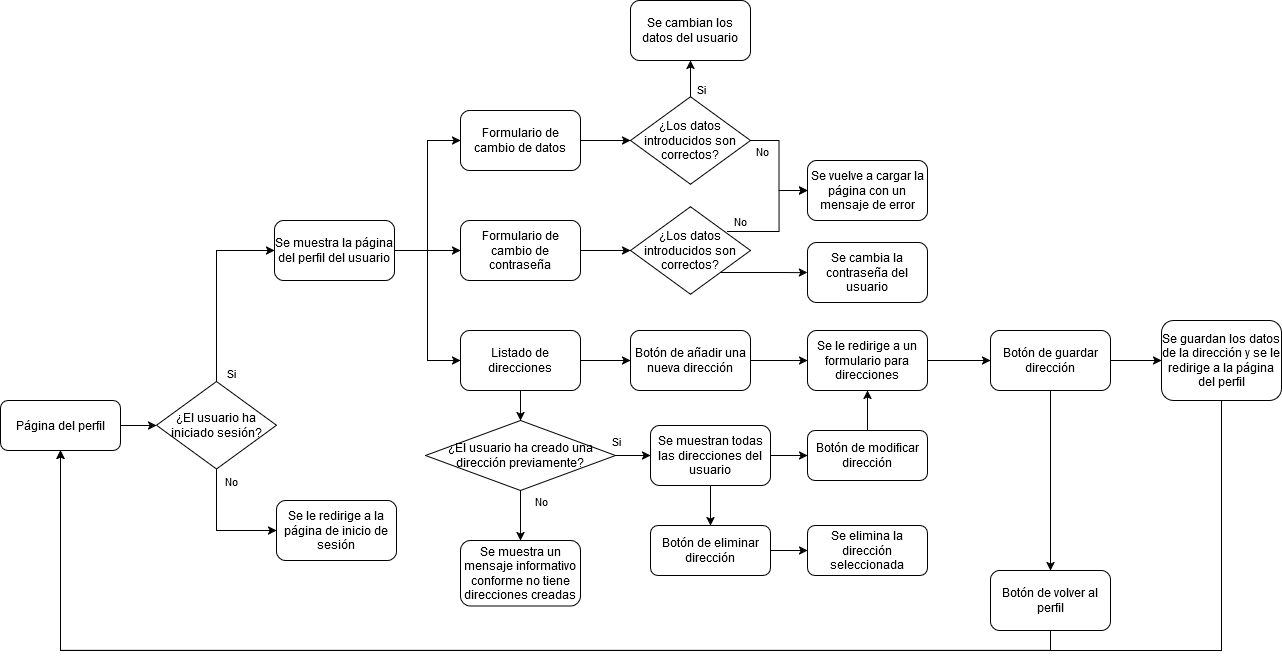

The diagram above was exported from draw.io. Its source (the exported page's mxGraphModel, read from the mxfile embedded in the PNG):
<mxGraphModel dx="1434" dy="820" grid="1" gridSize="10" guides="1" tooltips="1" connect="1" arrows="1" fold="1" page="1" pageScale="1" pageWidth="827" pageHeight="1169" math="0" shadow="0">
  <root>
    <mxCell id="0" />
    <mxCell id="1" parent="0" />
    <mxCell id="Z3DvKWImEKoYv33WK_7z-5" style="edgeStyle=orthogonalEdgeStyle;rounded=0;orthogonalLoop=1;jettySize=auto;html=1;exitX=1;exitY=0.5;exitDx=0;exitDy=0;entryX=0;entryY=0.5;entryDx=0;entryDy=0;" edge="1" parent="1" source="l-6yBcxTekbUipFmCS-q-1" target="Z3DvKWImEKoYv33WK_7z-3">
      <mxGeometry relative="1" as="geometry" />
    </mxCell>
    <mxCell id="l-6yBcxTekbUipFmCS-q-1" value="Página del perfil" style="rounded=1;whiteSpace=wrap;html=1;" vertex="1" parent="1">
      <mxGeometry x="20" y="460" width="120" height="50" as="geometry" />
    </mxCell>
    <mxCell id="Z3DvKWImEKoYv33WK_7z-1" style="edgeStyle=orthogonalEdgeStyle;rounded=0;orthogonalLoop=1;jettySize=auto;html=1;exitX=0.5;exitY=1;exitDx=0;exitDy=0;entryX=0;entryY=0.5;entryDx=0;entryDy=0;" edge="1" parent="1" source="Z3DvKWImEKoYv33WK_7z-3" target="Z3DvKWImEKoYv33WK_7z-4">
      <mxGeometry relative="1" as="geometry" />
    </mxCell>
    <mxCell id="Z3DvKWImEKoYv33WK_7z-2" value="No" style="edgeLabel;html=1;align=center;verticalAlign=middle;resizable=0;points=[];" vertex="1" connectable="0" parent="Z3DvKWImEKoYv33WK_7z-1">
      <mxGeometry x="-0.827" y="1" relative="1" as="geometry">
        <mxPoint x="13" y="1" as="offset" />
      </mxGeometry>
    </mxCell>
    <mxCell id="hPwBGRIQe8GemBd1ZPhG-1" style="edgeStyle=orthogonalEdgeStyle;rounded=0;orthogonalLoop=1;jettySize=auto;html=1;exitX=0.5;exitY=0;exitDx=0;exitDy=0;entryX=0;entryY=0.5;entryDx=0;entryDy=0;" edge="1" parent="1" source="Z3DvKWImEKoYv33WK_7z-3" target="hPwBGRIQe8GemBd1ZPhG-2">
      <mxGeometry relative="1" as="geometry">
        <mxPoint x="260" y="300" as="targetPoint" />
      </mxGeometry>
    </mxCell>
    <mxCell id="hPwBGRIQe8GemBd1ZPhG-3" value="Si" style="edgeLabel;html=1;align=center;verticalAlign=middle;resizable=0;points=[];" vertex="1" connectable="0" parent="hPwBGRIQe8GemBd1ZPhG-1">
      <mxGeometry x="-0.8294" relative="1" as="geometry">
        <mxPoint x="14" y="7" as="offset" />
      </mxGeometry>
    </mxCell>
    <mxCell id="Z3DvKWImEKoYv33WK_7z-3" value="¿El usuario ha iniciado sesión?" style="rhombus;whiteSpace=wrap;html=1;" vertex="1" parent="1">
      <mxGeometry x="176" y="441" width="120" height="87.5" as="geometry" />
    </mxCell>
    <mxCell id="Z3DvKWImEKoYv33WK_7z-4" value="Se le redirige a la página de inicio de sesión" style="rounded=1;whiteSpace=wrap;html=1;" vertex="1" parent="1">
      <mxGeometry x="296" y="560" width="120" height="60" as="geometry" />
    </mxCell>
    <mxCell id="hPwBGRIQe8GemBd1ZPhG-6" value="" style="edgeStyle=orthogonalEdgeStyle;rounded=0;orthogonalLoop=1;jettySize=auto;html=1;entryX=0;entryY=0.5;entryDx=0;entryDy=0;" edge="1" parent="1" source="hPwBGRIQe8GemBd1ZPhG-2" target="hPwBGRIQe8GemBd1ZPhG-5">
      <mxGeometry relative="1" as="geometry">
        <mxPoint x="500" y="300" as="targetPoint" />
      </mxGeometry>
    </mxCell>
    <mxCell id="hPwBGRIQe8GemBd1ZPhG-8" style="edgeStyle=orthogonalEdgeStyle;rounded=0;orthogonalLoop=1;jettySize=auto;html=1;exitX=1;exitY=0.5;exitDx=0;exitDy=0;entryX=0;entryY=0.5;entryDx=0;entryDy=0;" edge="1" parent="1" source="hPwBGRIQe8GemBd1ZPhG-2" target="hPwBGRIQe8GemBd1ZPhG-7">
      <mxGeometry relative="1" as="geometry" />
    </mxCell>
    <mxCell id="hPwBGRIQe8GemBd1ZPhG-10" style="edgeStyle=orthogonalEdgeStyle;rounded=0;orthogonalLoop=1;jettySize=auto;html=1;exitX=1;exitY=0.5;exitDx=0;exitDy=0;entryX=0;entryY=0.5;entryDx=0;entryDy=0;" edge="1" parent="1" source="hPwBGRIQe8GemBd1ZPhG-2" target="hPwBGRIQe8GemBd1ZPhG-9">
      <mxGeometry relative="1" as="geometry" />
    </mxCell>
    <mxCell id="hPwBGRIQe8GemBd1ZPhG-2" value="Se muestra la página del perfil del usuario" style="rounded=1;whiteSpace=wrap;html=1;" vertex="1" parent="1">
      <mxGeometry x="294" y="280" width="120" height="60" as="geometry" />
    </mxCell>
    <mxCell id="hPwBGRIQe8GemBd1ZPhG-13" style="edgeStyle=orthogonalEdgeStyle;rounded=0;orthogonalLoop=1;jettySize=auto;html=1;exitX=1;exitY=0.5;exitDx=0;exitDy=0;entryX=0;entryY=0.5;entryDx=0;entryDy=0;" edge="1" parent="1" source="hPwBGRIQe8GemBd1ZPhG-5" target="hPwBGRIQe8GemBd1ZPhG-14">
      <mxGeometry relative="1" as="geometry">
        <mxPoint x="700" y="200" as="targetPoint" />
      </mxGeometry>
    </mxCell>
    <mxCell id="hPwBGRIQe8GemBd1ZPhG-5" value="Formulario de cambio de datos" style="rounded=1;whiteSpace=wrap;html=1;" vertex="1" parent="1">
      <mxGeometry x="480" y="170" width="120" height="60" as="geometry" />
    </mxCell>
    <mxCell id="e9S4sJiXFUdoZK9mVFIT-2" style="edgeStyle=orthogonalEdgeStyle;rounded=0;orthogonalLoop=1;jettySize=auto;html=1;exitX=1;exitY=0.5;exitDx=0;exitDy=0;entryX=0;entryY=0.5;entryDx=0;entryDy=0;" edge="1" parent="1" source="hPwBGRIQe8GemBd1ZPhG-7" target="e9S4sJiXFUdoZK9mVFIT-1">
      <mxGeometry relative="1" as="geometry" />
    </mxCell>
    <mxCell id="hPwBGRIQe8GemBd1ZPhG-7" value="Formulario de cambio de contraseña" style="rounded=1;whiteSpace=wrap;html=1;" vertex="1" parent="1">
      <mxGeometry x="480" y="280" width="120" height="60" as="geometry" />
    </mxCell>
    <mxCell id="e9S4sJiXFUdoZK9mVFIT-15" style="edgeStyle=orthogonalEdgeStyle;rounded=0;orthogonalLoop=1;jettySize=auto;html=1;exitX=1;exitY=0.5;exitDx=0;exitDy=0;entryX=0;entryY=0.5;entryDx=0;entryDy=0;" edge="1" parent="1" source="hPwBGRIQe8GemBd1ZPhG-9" target="e9S4sJiXFUdoZK9mVFIT-16">
      <mxGeometry relative="1" as="geometry">
        <mxPoint x="680" y="420" as="targetPoint" />
      </mxGeometry>
    </mxCell>
    <mxCell id="D-V2nLxnQ_ARFxIPC2if-4" style="edgeStyle=orthogonalEdgeStyle;rounded=0;orthogonalLoop=1;jettySize=auto;html=1;exitX=0.5;exitY=1;exitDx=0;exitDy=0;entryX=0.5;entryY=0;entryDx=0;entryDy=0;" edge="1" parent="1" source="hPwBGRIQe8GemBd1ZPhG-9" target="D-V2nLxnQ_ARFxIPC2if-3">
      <mxGeometry relative="1" as="geometry" />
    </mxCell>
    <mxCell id="hPwBGRIQe8GemBd1ZPhG-9" value="Listado de direcciones" style="rounded=1;whiteSpace=wrap;html=1;" vertex="1" parent="1">
      <mxGeometry x="480" y="390" width="120" height="60" as="geometry" />
    </mxCell>
    <mxCell id="e9S4sJiXFUdoZK9mVFIT-6" style="edgeStyle=orthogonalEdgeStyle;rounded=0;orthogonalLoop=1;jettySize=auto;html=1;exitX=0.5;exitY=0;exitDx=0;exitDy=0;entryX=0.5;entryY=1;entryDx=0;entryDy=0;" edge="1" parent="1" source="hPwBGRIQe8GemBd1ZPhG-14" target="hPwBGRIQe8GemBd1ZPhG-17">
      <mxGeometry relative="1" as="geometry" />
    </mxCell>
    <mxCell id="e9S4sJiXFUdoZK9mVFIT-11" value="Si" style="edgeLabel;html=1;align=center;verticalAlign=middle;resizable=0;points=[];" vertex="1" connectable="0" parent="e9S4sJiXFUdoZK9mVFIT-6">
      <mxGeometry x="-0.5448" y="-1" relative="1" as="geometry">
        <mxPoint x="9" as="offset" />
      </mxGeometry>
    </mxCell>
    <mxCell id="e9S4sJiXFUdoZK9mVFIT-7" style="edgeStyle=orthogonalEdgeStyle;rounded=0;orthogonalLoop=1;jettySize=auto;html=1;exitX=1;exitY=0.5;exitDx=0;exitDy=0;entryX=0;entryY=0.5;entryDx=0;entryDy=0;" edge="1" parent="1" source="hPwBGRIQe8GemBd1ZPhG-14" target="hPwBGRIQe8GemBd1ZPhG-16">
      <mxGeometry relative="1" as="geometry" />
    </mxCell>
    <mxCell id="e9S4sJiXFUdoZK9mVFIT-9" value="No" style="edgeLabel;html=1;align=center;verticalAlign=middle;resizable=0;points=[];" vertex="1" connectable="0" parent="e9S4sJiXFUdoZK9mVFIT-7">
      <mxGeometry x="-0.7944" y="-2" relative="1" as="geometry">
        <mxPoint y="8" as="offset" />
      </mxGeometry>
    </mxCell>
    <mxCell id="hPwBGRIQe8GemBd1ZPhG-14" value="¿Los datos introducidos son correctos?" style="rhombus;whiteSpace=wrap;html=1;" vertex="1" parent="1">
      <mxGeometry x="650" y="156.25" width="120" height="87.5" as="geometry" />
    </mxCell>
    <mxCell id="hPwBGRIQe8GemBd1ZPhG-16" value="Se vuelve a cargar la página con un mensaje de error" style="rounded=1;whiteSpace=wrap;html=1;" vertex="1" parent="1">
      <mxGeometry x="827" y="220" width="120" height="60" as="geometry" />
    </mxCell>
    <mxCell id="hPwBGRIQe8GemBd1ZPhG-17" value="Se cambian los datos del usuario" style="rounded=1;whiteSpace=wrap;html=1;" vertex="1" parent="1">
      <mxGeometry x="650" y="60" width="120" height="60" as="geometry" />
    </mxCell>
    <mxCell id="e9S4sJiXFUdoZK9mVFIT-8" style="edgeStyle=orthogonalEdgeStyle;rounded=0;orthogonalLoop=1;jettySize=auto;html=1;exitX=0.808;exitY=0.283;exitDx=0;exitDy=0;entryX=0;entryY=0.5;entryDx=0;entryDy=0;exitPerimeter=0;" edge="1" parent="1" source="e9S4sJiXFUdoZK9mVFIT-1" target="hPwBGRIQe8GemBd1ZPhG-16">
      <mxGeometry relative="1" as="geometry" />
    </mxCell>
    <mxCell id="e9S4sJiXFUdoZK9mVFIT-10" value="No" style="edgeLabel;html=1;align=center;verticalAlign=middle;resizable=0;points=[];" vertex="1" connectable="0" parent="e9S4sJiXFUdoZK9mVFIT-8">
      <mxGeometry x="-0.4541" y="-1" relative="1" as="geometry">
        <mxPoint x="-20" y="-12" as="offset" />
      </mxGeometry>
    </mxCell>
    <mxCell id="e9S4sJiXFUdoZK9mVFIT-12" style="edgeStyle=orthogonalEdgeStyle;rounded=0;orthogonalLoop=1;jettySize=auto;html=1;exitX=1;exitY=1;exitDx=0;exitDy=0;entryX=0;entryY=0.5;entryDx=0;entryDy=0;" edge="1" parent="1" source="e9S4sJiXFUdoZK9mVFIT-1" target="e9S4sJiXFUdoZK9mVFIT-14">
      <mxGeometry relative="1" as="geometry">
        <mxPoint x="830" y="332" as="targetPoint" />
      </mxGeometry>
    </mxCell>
    <mxCell id="e9S4sJiXFUdoZK9mVFIT-1" value="¿Los datos introducidos son correctos?" style="rhombus;whiteSpace=wrap;html=1;" vertex="1" parent="1">
      <mxGeometry x="650" y="266.25" width="120" height="87.5" as="geometry" />
    </mxCell>
    <mxCell id="e9S4sJiXFUdoZK9mVFIT-14" value="Se cambia la contraseña del usuario" style="rounded=1;whiteSpace=wrap;html=1;" vertex="1" parent="1">
      <mxGeometry x="827" y="302" width="120" height="60" as="geometry" />
    </mxCell>
    <mxCell id="e9S4sJiXFUdoZK9mVFIT-19" style="edgeStyle=orthogonalEdgeStyle;rounded=0;orthogonalLoop=1;jettySize=auto;html=1;exitX=1;exitY=0.5;exitDx=0;exitDy=0;entryX=0;entryY=0.5;entryDx=0;entryDy=0;" edge="1" parent="1" source="e9S4sJiXFUdoZK9mVFIT-16" target="e9S4sJiXFUdoZK9mVFIT-18">
      <mxGeometry relative="1" as="geometry" />
    </mxCell>
    <mxCell id="e9S4sJiXFUdoZK9mVFIT-16" value="Botón de añadir una nueva dirección" style="rounded=1;whiteSpace=wrap;html=1;" vertex="1" parent="1">
      <mxGeometry x="650" y="390" width="120" height="60" as="geometry" />
    </mxCell>
    <mxCell id="e9S4sJiXFUdoZK9mVFIT-20" style="edgeStyle=orthogonalEdgeStyle;rounded=0;orthogonalLoop=1;jettySize=auto;html=1;exitX=1;exitY=0.5;exitDx=0;exitDy=0;entryX=0;entryY=0.5;entryDx=0;entryDy=0;" edge="1" parent="1" source="e9S4sJiXFUdoZK9mVFIT-18" target="e9S4sJiXFUdoZK9mVFIT-21">
      <mxGeometry relative="1" as="geometry">
        <mxPoint x="1010" y="420" as="targetPoint" />
      </mxGeometry>
    </mxCell>
    <mxCell id="e9S4sJiXFUdoZK9mVFIT-18" value="Se le redirige a un formulario para direcciones" style="rounded=1;whiteSpace=wrap;html=1;" vertex="1" parent="1">
      <mxGeometry x="827" y="390" width="120" height="60" as="geometry" />
    </mxCell>
    <mxCell id="e9S4sJiXFUdoZK9mVFIT-22" style="edgeStyle=orthogonalEdgeStyle;rounded=0;orthogonalLoop=1;jettySize=auto;html=1;exitX=1;exitY=0.5;exitDx=0;exitDy=0;entryX=0;entryY=0.5;entryDx=0;entryDy=0;" edge="1" parent="1" source="e9S4sJiXFUdoZK9mVFIT-21" target="e9S4sJiXFUdoZK9mVFIT-23">
      <mxGeometry relative="1" as="geometry">
        <mxPoint x="1210" y="420" as="targetPoint" />
      </mxGeometry>
    </mxCell>
    <mxCell id="e9S4sJiXFUdoZK9mVFIT-25" value="" style="edgeStyle=orthogonalEdgeStyle;rounded=0;orthogonalLoop=1;jettySize=auto;html=1;" edge="1" parent="1" source="e9S4sJiXFUdoZK9mVFIT-21" target="e9S4sJiXFUdoZK9mVFIT-24">
      <mxGeometry relative="1" as="geometry" />
    </mxCell>
    <mxCell id="e9S4sJiXFUdoZK9mVFIT-21" value="Botón de guardar dirección" style="rounded=1;whiteSpace=wrap;html=1;" vertex="1" parent="1">
      <mxGeometry x="1010" y="390" width="120" height="60" as="geometry" />
    </mxCell>
    <mxCell id="D-V2nLxnQ_ARFxIPC2if-2" style="edgeStyle=orthogonalEdgeStyle;rounded=0;orthogonalLoop=1;jettySize=auto;html=1;exitX=0.5;exitY=1;exitDx=0;exitDy=0;entryX=0.5;entryY=1;entryDx=0;entryDy=0;" edge="1" parent="1" source="e9S4sJiXFUdoZK9mVFIT-23" target="l-6yBcxTekbUipFmCS-q-1">
      <mxGeometry relative="1" as="geometry">
        <Array as="points">
          <mxPoint x="1241" y="710" />
          <mxPoint x="80" y="710" />
        </Array>
      </mxGeometry>
    </mxCell>
    <mxCell id="e9S4sJiXFUdoZK9mVFIT-23" value="Se guardan los datos de la dirección y se le redirige a la página del perfil" style="rounded=1;whiteSpace=wrap;html=1;" vertex="1" parent="1">
      <mxGeometry x="1181" y="380" width="120" height="80" as="geometry" />
    </mxCell>
    <mxCell id="D-V2nLxnQ_ARFxIPC2if-1" style="edgeStyle=orthogonalEdgeStyle;rounded=0;orthogonalLoop=1;jettySize=auto;html=1;exitX=0.5;exitY=1;exitDx=0;exitDy=0;entryX=0.5;entryY=1;entryDx=0;entryDy=0;" edge="1" parent="1" source="e9S4sJiXFUdoZK9mVFIT-24" target="l-6yBcxTekbUipFmCS-q-1">
      <mxGeometry relative="1" as="geometry" />
    </mxCell>
    <mxCell id="e9S4sJiXFUdoZK9mVFIT-24" value="Botón de volver al perfil" style="rounded=1;whiteSpace=wrap;html=1;" vertex="1" parent="1">
      <mxGeometry x="1010" y="630" width="120" height="60" as="geometry" />
    </mxCell>
    <mxCell id="D-V2nLxnQ_ARFxIPC2if-5" style="edgeStyle=orthogonalEdgeStyle;rounded=0;orthogonalLoop=1;jettySize=auto;html=1;exitX=0.5;exitY=1;exitDx=0;exitDy=0;entryX=0.5;entryY=0;entryDx=0;entryDy=0;" edge="1" parent="1" source="D-V2nLxnQ_ARFxIPC2if-3" target="D-V2nLxnQ_ARFxIPC2if-6">
      <mxGeometry relative="1" as="geometry">
        <mxPoint x="540" y="610" as="targetPoint" />
      </mxGeometry>
    </mxCell>
    <mxCell id="D-V2nLxnQ_ARFxIPC2if-7" value="No" style="edgeLabel;html=1;align=center;verticalAlign=middle;resizable=0;points=[];" vertex="1" connectable="0" parent="D-V2nLxnQ_ARFxIPC2if-5">
      <mxGeometry x="-0.32" y="1" relative="1" as="geometry">
        <mxPoint x="19" y="-7" as="offset" />
      </mxGeometry>
    </mxCell>
    <mxCell id="D-V2nLxnQ_ARFxIPC2if-8" style="edgeStyle=orthogonalEdgeStyle;rounded=0;orthogonalLoop=1;jettySize=auto;html=1;exitX=1;exitY=0.5;exitDx=0;exitDy=0;entryX=0;entryY=0.5;entryDx=0;entryDy=0;" edge="1" parent="1" source="D-V2nLxnQ_ARFxIPC2if-3" target="D-V2nLxnQ_ARFxIPC2if-9">
      <mxGeometry relative="1" as="geometry">
        <mxPoint x="680" y="515" as="targetPoint" />
      </mxGeometry>
    </mxCell>
    <mxCell id="D-V2nLxnQ_ARFxIPC2if-10" value="Si" style="edgeLabel;html=1;align=center;verticalAlign=middle;resizable=0;points=[];" vertex="1" connectable="0" parent="D-V2nLxnQ_ARFxIPC2if-8">
      <mxGeometry x="-0.4286" relative="1" as="geometry">
        <mxPoint x="-10" y="-15" as="offset" />
      </mxGeometry>
    </mxCell>
    <mxCell id="D-V2nLxnQ_ARFxIPC2if-3" value="¿El usuario ha creado una dirección previamente?" style="rhombus;whiteSpace=wrap;html=1;" vertex="1" parent="1">
      <mxGeometry x="445" y="480" width="190" height="70" as="geometry" />
    </mxCell>
    <mxCell id="D-V2nLxnQ_ARFxIPC2if-6" value="Se muestra un mensaje informativo conforme no tiene direcciones creadas" style="rounded=1;whiteSpace=wrap;html=1;" vertex="1" parent="1">
      <mxGeometry x="480" y="600" width="120" height="65.5" as="geometry" />
    </mxCell>
    <mxCell id="D-V2nLxnQ_ARFxIPC2if-11" style="edgeStyle=orthogonalEdgeStyle;rounded=0;orthogonalLoop=1;jettySize=auto;html=1;exitX=1;exitY=0.5;exitDx=0;exitDy=0;entryX=0;entryY=0.5;entryDx=0;entryDy=0;" edge="1" parent="1" source="D-V2nLxnQ_ARFxIPC2if-9" target="D-V2nLxnQ_ARFxIPC2if-12">
      <mxGeometry relative="1" as="geometry">
        <mxPoint x="830" y="515" as="targetPoint" />
      </mxGeometry>
    </mxCell>
    <mxCell id="D-V2nLxnQ_ARFxIPC2if-18" style="edgeStyle=orthogonalEdgeStyle;rounded=0;orthogonalLoop=1;jettySize=auto;html=1;exitX=0.5;exitY=1;exitDx=0;exitDy=0;entryX=0.5;entryY=0;entryDx=0;entryDy=0;" edge="1" parent="1" source="D-V2nLxnQ_ARFxIPC2if-9" target="D-V2nLxnQ_ARFxIPC2if-15">
      <mxGeometry relative="1" as="geometry" />
    </mxCell>
    <mxCell id="D-V2nLxnQ_ARFxIPC2if-9" value="Se muestran todas las direcciones del usuario" style="rounded=1;whiteSpace=wrap;html=1;" vertex="1" parent="1">
      <mxGeometry x="670" y="485" width="120" height="60" as="geometry" />
    </mxCell>
    <mxCell id="D-V2nLxnQ_ARFxIPC2if-13" style="edgeStyle=orthogonalEdgeStyle;rounded=0;orthogonalLoop=1;jettySize=auto;html=1;exitX=0.5;exitY=0;exitDx=0;exitDy=0;entryX=0.5;entryY=1;entryDx=0;entryDy=0;" edge="1" parent="1" source="D-V2nLxnQ_ARFxIPC2if-12" target="e9S4sJiXFUdoZK9mVFIT-18">
      <mxGeometry relative="1" as="geometry" />
    </mxCell>
    <mxCell id="D-V2nLxnQ_ARFxIPC2if-12" value="Botón de modificar dirección" style="rounded=1;whiteSpace=wrap;html=1;" vertex="1" parent="1">
      <mxGeometry x="827" y="490" width="120" height="50" as="geometry" />
    </mxCell>
    <mxCell id="D-V2nLxnQ_ARFxIPC2if-19" style="edgeStyle=orthogonalEdgeStyle;rounded=0;orthogonalLoop=1;jettySize=auto;html=1;exitX=1;exitY=0.5;exitDx=0;exitDy=0;entryX=0;entryY=0.5;entryDx=0;entryDy=0;" edge="1" parent="1" source="D-V2nLxnQ_ARFxIPC2if-15" target="D-V2nLxnQ_ARFxIPC2if-20">
      <mxGeometry relative="1" as="geometry">
        <mxPoint x="840" y="610" as="targetPoint" />
      </mxGeometry>
    </mxCell>
    <mxCell id="D-V2nLxnQ_ARFxIPC2if-15" value="Botón de eliminar dirección" style="rounded=1;whiteSpace=wrap;html=1;" vertex="1" parent="1">
      <mxGeometry x="670" y="585" width="120" height="50" as="geometry" />
    </mxCell>
    <mxCell id="D-V2nLxnQ_ARFxIPC2if-20" value="Se elimina la dirección seleccionada" style="rounded=1;whiteSpace=wrap;html=1;" vertex="1" parent="1">
      <mxGeometry x="827" y="585" width="120" height="50" as="geometry" />
    </mxCell>
  </root>
</mxGraphModel>